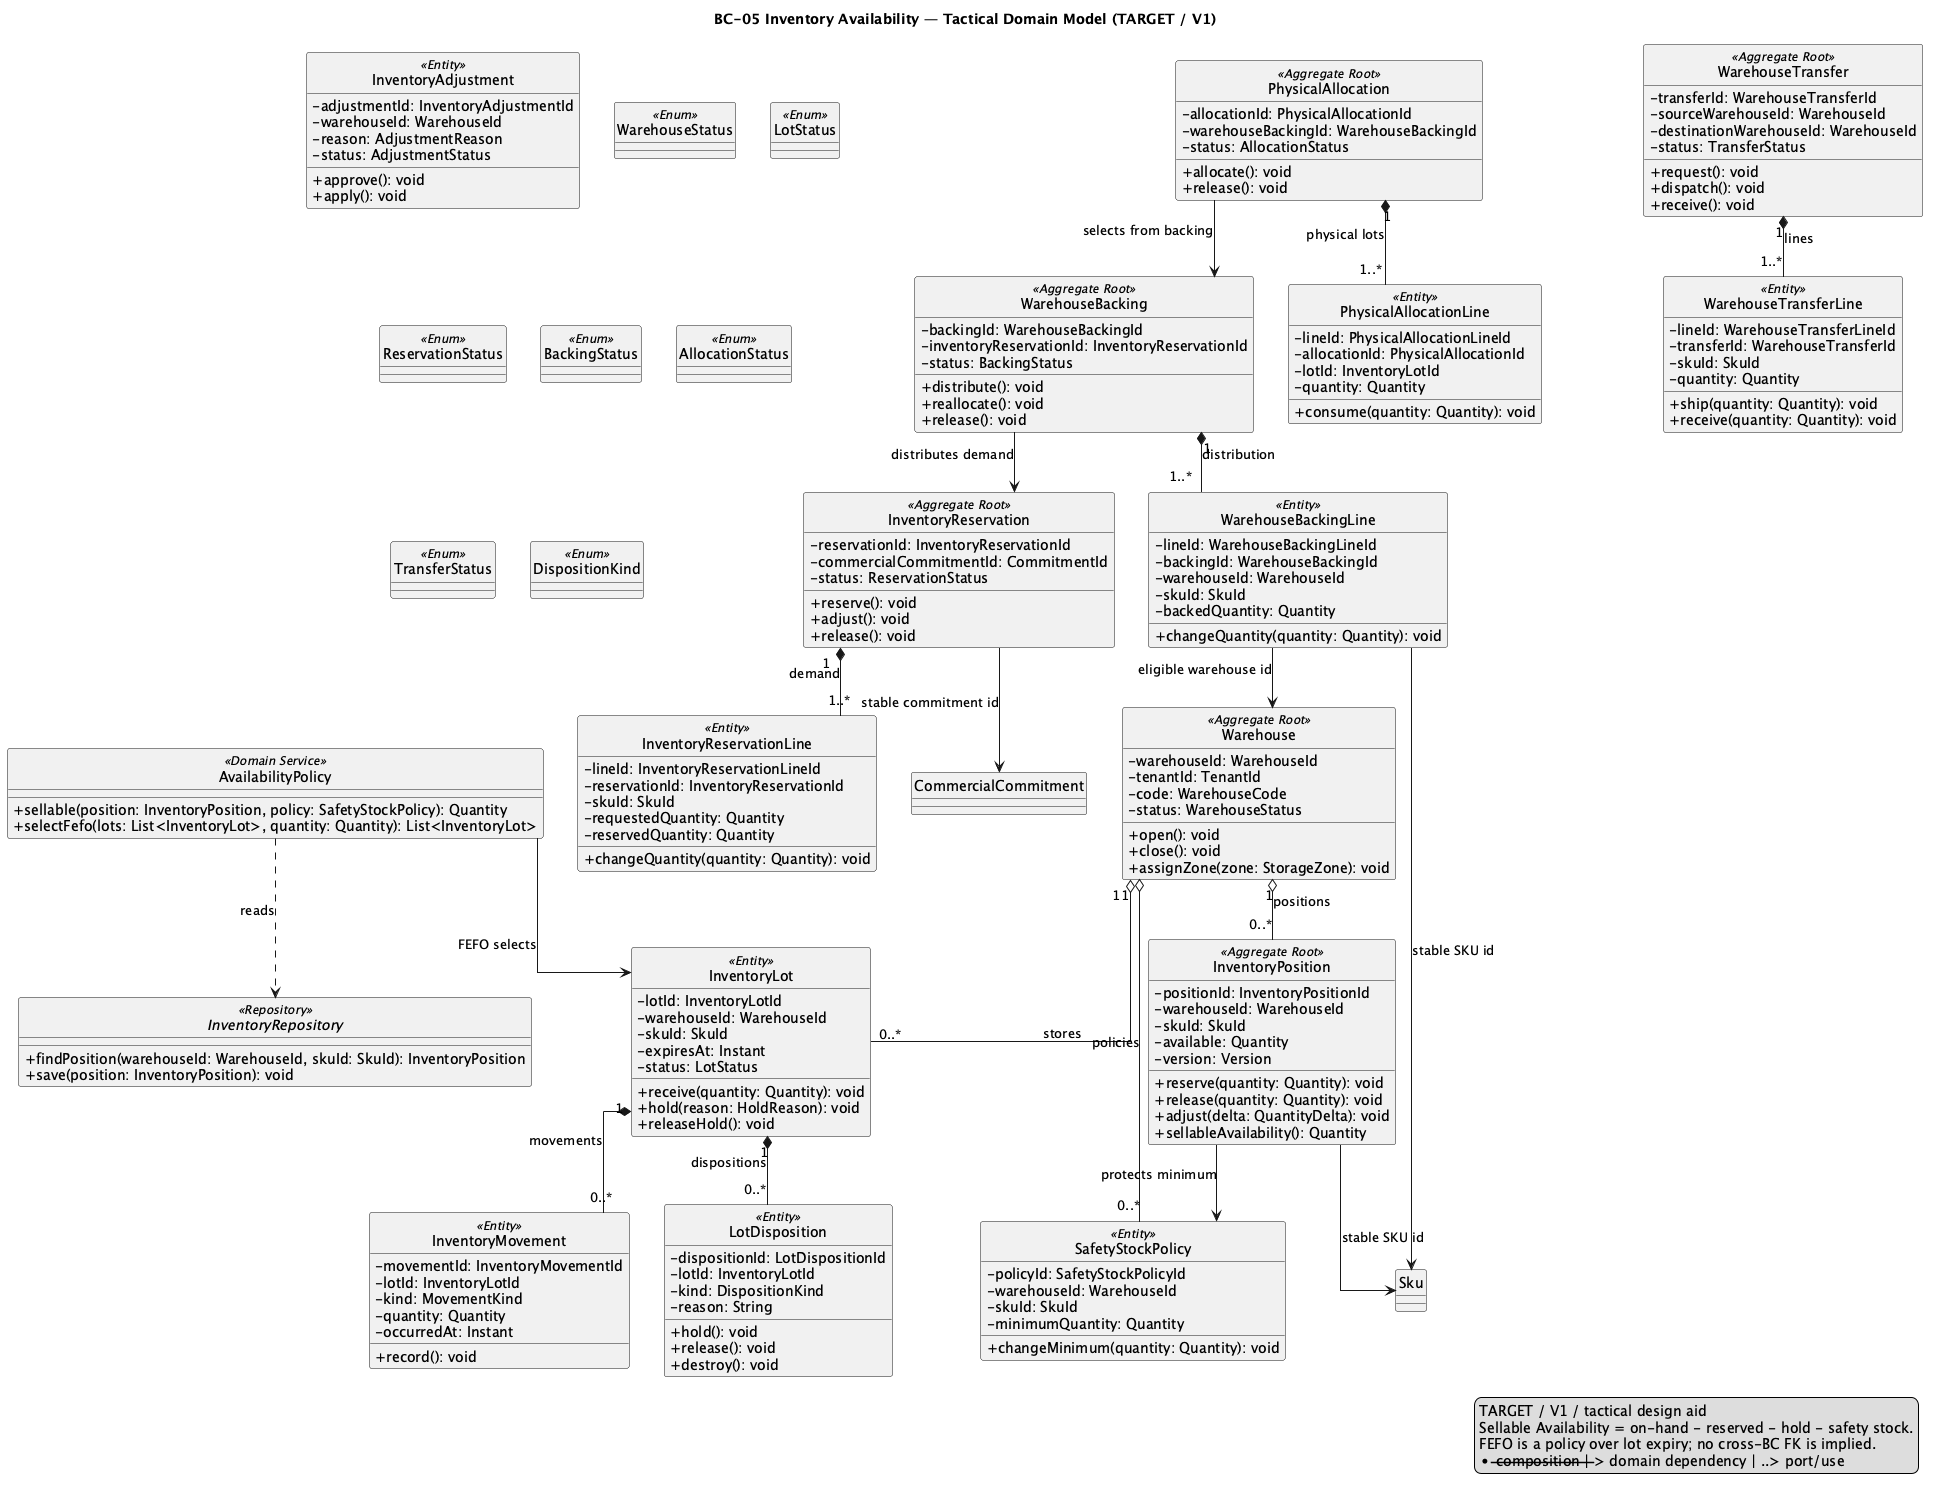

The diagram above was rendered by PlantUML. Its source (embedded in the PNG):
@startuml BC05_InventoryAvailability
title BC-05 Inventory Availability — Tactical Domain Model (TARGET / V1)
hide circle
skinparam classAttributeIconSize 0
skinparam shadowing false
skinparam linetype ortho

class Warehouse <<Aggregate Root>> {
  -warehouseId: WarehouseId
  -tenantId: TenantId
  -code: WarehouseCode
  -status: WarehouseStatus
  +open(): void
  +close(): void
  +assignZone(zone: StorageZone): void
}

class InventoryLot <<Entity>> {
  -lotId: InventoryLotId
  -warehouseId: WarehouseId
  -skuId: SkuId
  -expiresAt: Instant
  -status: LotStatus
  +receive(quantity: Quantity): void
  +hold(reason: HoldReason): void
  +releaseHold(): void
}

class InventoryPosition <<Aggregate Root>> {
  -positionId: InventoryPositionId
  -warehouseId: WarehouseId
  -skuId: SkuId
  -available: Quantity
  -version: Version
  +reserve(quantity: Quantity): void
  +release(quantity: Quantity): void
  +adjust(delta: QuantityDelta): void
  +sellableAvailability(): Quantity
}

class InventoryMovement <<Entity>> {
  -movementId: InventoryMovementId
  -lotId: InventoryLotId
  -kind: MovementKind
  -quantity: Quantity
  -occurredAt: Instant
  +record(): void
}

class SafetyStockPolicy <<Entity>> {
  -policyId: SafetyStockPolicyId
  -warehouseId: WarehouseId
  -skuId: SkuId
  -minimumQuantity: Quantity
  +changeMinimum(quantity: Quantity): void
}

class InventoryReservation <<Aggregate Root>> {
  -reservationId: InventoryReservationId
  -commercialCommitmentId: CommitmentId
  -status: ReservationStatus
  +reserve(): void
  +adjust(): void
  +release(): void
}

class InventoryReservationLine <<Entity>> {
  -lineId: InventoryReservationLineId
  -reservationId: InventoryReservationId
  -skuId: SkuId
  -requestedQuantity: Quantity
  -reservedQuantity: Quantity
  +changeQuantity(quantity: Quantity): void
}

class WarehouseBacking <<Aggregate Root>> {
  -backingId: WarehouseBackingId
  -inventoryReservationId: InventoryReservationId
  -status: BackingStatus
  +distribute(): void
  +reallocate(): void
  +release(): void
}

class WarehouseBackingLine <<Entity>> {
  -lineId: WarehouseBackingLineId
  -backingId: WarehouseBackingId
  -warehouseId: WarehouseId
  -skuId: SkuId
  -backedQuantity: Quantity
  +changeQuantity(quantity: Quantity): void
}

class PhysicalAllocation <<Aggregate Root>> {
  -allocationId: PhysicalAllocationId
  -warehouseBackingId: WarehouseBackingId
  -status: AllocationStatus
  +allocate(): void
  +release(): void
}

class PhysicalAllocationLine <<Entity>> {
  -lineId: PhysicalAllocationLineId
  -allocationId: PhysicalAllocationId
  -lotId: InventoryLotId
  -quantity: Quantity
  +consume(quantity: Quantity): void
}

class InventoryAdjustment <<Entity>> {
  -adjustmentId: InventoryAdjustmentId
  -warehouseId: WarehouseId
  -reason: AdjustmentReason
  -status: AdjustmentStatus
  +approve(): void
  +apply(): void
}

class WarehouseTransfer <<Aggregate Root>> {
  -transferId: WarehouseTransferId
  -sourceWarehouseId: WarehouseId
  -destinationWarehouseId: WarehouseId
  -status: TransferStatus
  +request(): void
  +dispatch(): void
  +receive(): void
}

class WarehouseTransferLine <<Entity>> {
  -lineId: WarehouseTransferLineId
  -transferId: WarehouseTransferId
  -skuId: SkuId
  -quantity: Quantity
  +ship(quantity: Quantity): void
  +receive(quantity: Quantity): void
}

class LotDisposition <<Entity>> {
  -dispositionId: LotDispositionId
  -lotId: InventoryLotId
  -kind: DispositionKind
  -reason: String
  +hold(): void
  +release(): void
  +destroy(): void
}

class AvailabilityPolicy <<Domain Service>> {
  +sellable(position: InventoryPosition, policy: SafetyStockPolicy): Quantity
  +selectFefo(lots: List<InventoryLot>, quantity: Quantity): List<InventoryLot>
}

interface InventoryRepository <<Repository>> {
  +findPosition(warehouseId: WarehouseId, skuId: SkuId): InventoryPosition
  +save(position: InventoryPosition): void
}

enum WarehouseStatus <<Enum>>
enum LotStatus <<Enum>>
enum ReservationStatus <<Enum>>
enum BackingStatus <<Enum>>
enum AllocationStatus <<Enum>>
enum TransferStatus <<Enum>>
enum DispositionKind <<Enum>>

Warehouse "1" o-- "0..*" InventoryLot : stores
Warehouse "1" o-- "0..*" InventoryPosition : positions
Warehouse "1" o-- "0..*" SafetyStockPolicy : policies
InventoryLot "1" *-- "0..*" InventoryMovement : movements
InventoryLot "1" *-- "0..*" LotDisposition : dispositions
InventoryReservation "1" *-- "1..*" InventoryReservationLine : demand
WarehouseBacking "1" *-- "1..*" WarehouseBackingLine : distribution
PhysicalAllocation "1" *-- "1..*" PhysicalAllocationLine : physical lots
WarehouseTransfer "1" *-- "1..*" WarehouseTransferLine : lines
InventoryPosition --> Sku : stable SKU id
InventoryReservation --> CommercialCommitment : stable commitment id
WarehouseBacking --> InventoryReservation : distributes demand
WarehouseBackingLine --> Warehouse : eligible warehouse id
WarehouseBackingLine --> Sku : stable SKU id
PhysicalAllocation --> WarehouseBacking : selects from backing
AvailabilityPolicy ..> InventoryRepository : reads
AvailabilityPolicy --> InventoryLot : FEFO selects
InventoryPosition --> SafetyStockPolicy : protects minimum

legend right
TARGET / V1 / tactical design aid
Sellable Availability = on-hand - reserved - hold - safety stock.
FEFO is a policy over lot expiry; no cross-BC FK is implied.
*-- composition | --> domain dependency | ..> port/use
endlegend
@enduml